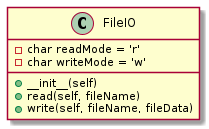

The diagram above was rendered by PlantUML. Its source (embedded in the PNG):
@startuml

class FileIO{
    -char readMode = 'r'
    -char writeMode = 'w'
    +__init__(self)
    +read(self, fileName)
    +write(self, fileName, fileData)
}
@enduml